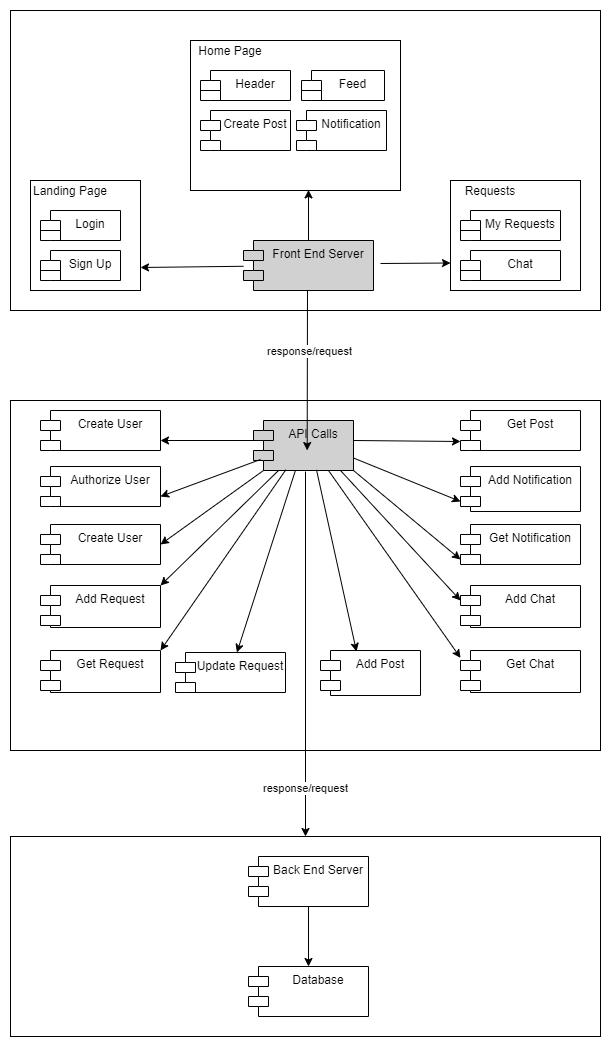

The diagram above was exported from draw.io. Its source (the exported page's mxGraphModel, read from the mxfile embedded in the PNG):
<mxGraphModel dx="1022" dy="412" grid="1" gridSize="10" guides="1" tooltips="1" connect="1" arrows="1" fold="1" page="1" pageScale="1" pageWidth="827" pageHeight="1169" background="#ffffff" math="0" shadow="0">
  <root>
    <mxCell id="0" />
    <mxCell id="1" parent="0" />
    <mxCell id="4klPEtrQ1n-Fa8DOFj7Z-3" value="" style="rounded=0;whiteSpace=wrap;html=1;" vertex="1" parent="1">
      <mxGeometry x="90" y="140" width="590" height="300" as="geometry" />
    </mxCell>
    <mxCell id="4klPEtrQ1n-Fa8DOFj7Z-4" value="Front End Server" style="shape=module;align=left;spacingLeft=20;align=center;verticalAlign=top;fillColor=#D1D1D1;" vertex="1" parent="1">
      <mxGeometry x="323" y="370" width="130" height="50" as="geometry" />
    </mxCell>
    <mxCell id="4klPEtrQ1n-Fa8DOFj7Z-5" value="" style="rounded=0;whiteSpace=wrap;html=1;" vertex="1" parent="1">
      <mxGeometry x="110" y="310" width="110" height="110" as="geometry" />
    </mxCell>
    <mxCell id="4klPEtrQ1n-Fa8DOFj7Z-6" value="Landing Page" style="text;html=1;strokeColor=none;fillColor=none;align=center;verticalAlign=middle;whiteSpace=wrap;rounded=0;" vertex="1" parent="1">
      <mxGeometry x="110" y="310" width="80" height="20" as="geometry" />
    </mxCell>
    <mxCell id="4klPEtrQ1n-Fa8DOFj7Z-7" value="Login" style="shape=module;align=left;spacingLeft=20;align=center;verticalAlign=top;" vertex="1" parent="1">
      <mxGeometry x="120" y="340" width="80" height="30" as="geometry" />
    </mxCell>
    <mxCell id="4klPEtrQ1n-Fa8DOFj7Z-8" value="Sign Up" style="shape=module;align=left;spacingLeft=20;align=center;verticalAlign=top;" vertex="1" parent="1">
      <mxGeometry x="120" y="380" width="80" height="30" as="geometry" />
    </mxCell>
    <mxCell id="4klPEtrQ1n-Fa8DOFj7Z-9" value="" style="rounded=0;whiteSpace=wrap;html=1;" vertex="1" parent="1">
      <mxGeometry x="270" y="170" width="210" height="150" as="geometry" />
    </mxCell>
    <mxCell id="4klPEtrQ1n-Fa8DOFj7Z-10" value="Header" style="shape=module;align=left;spacingLeft=20;align=center;verticalAlign=top;" vertex="1" parent="1">
      <mxGeometry x="280" y="200" width="90" height="30" as="geometry" />
    </mxCell>
    <mxCell id="4klPEtrQ1n-Fa8DOFj7Z-11" value="Create Post" style="shape=module;align=left;spacingLeft=20;align=center;verticalAlign=top;" vertex="1" parent="1">
      <mxGeometry x="280" y="240" width="90" height="40" as="geometry" />
    </mxCell>
    <mxCell id="4klPEtrQ1n-Fa8DOFj7Z-12" value="Home Page" style="text;html=1;strokeColor=none;fillColor=none;align=center;verticalAlign=middle;whiteSpace=wrap;rounded=0;" vertex="1" parent="1">
      <mxGeometry x="270" y="170" width="80" height="20" as="geometry" />
    </mxCell>
    <mxCell id="4klPEtrQ1n-Fa8DOFj7Z-14" value="Feed" style="shape=module;align=left;spacingLeft=20;align=center;verticalAlign=top;" vertex="1" parent="1">
      <mxGeometry x="381" y="200" width="83" height="30" as="geometry" />
    </mxCell>
    <mxCell id="4klPEtrQ1n-Fa8DOFj7Z-15" value="Notification" style="shape=module;align=left;spacingLeft=20;align=center;verticalAlign=top;" vertex="1" parent="1">
      <mxGeometry x="376" y="240" width="90" height="40" as="geometry" />
    </mxCell>
    <mxCell id="4klPEtrQ1n-Fa8DOFj7Z-16" value="" style="rounded=0;whiteSpace=wrap;html=1;" vertex="1" parent="1">
      <mxGeometry x="530" y="310" width="130" height="110" as="geometry" />
    </mxCell>
    <mxCell id="4klPEtrQ1n-Fa8DOFj7Z-17" value="Requests" style="text;html=1;strokeColor=none;fillColor=none;align=center;verticalAlign=middle;whiteSpace=wrap;rounded=0;" vertex="1" parent="1">
      <mxGeometry x="530" y="310" width="80" height="20" as="geometry" />
    </mxCell>
    <mxCell id="4klPEtrQ1n-Fa8DOFj7Z-18" value="My Requests" style="shape=module;align=left;spacingLeft=20;align=center;verticalAlign=top;" vertex="1" parent="1">
      <mxGeometry x="540" y="340" width="100" height="30" as="geometry" />
    </mxCell>
    <mxCell id="4klPEtrQ1n-Fa8DOFj7Z-19" value="Chat" style="shape=module;align=left;spacingLeft=20;align=center;verticalAlign=top;" vertex="1" parent="1">
      <mxGeometry x="540" y="380" width="100" height="30" as="geometry" />
    </mxCell>
    <mxCell id="4klPEtrQ1n-Fa8DOFj7Z-21" value="" style="rounded=0;whiteSpace=wrap;html=1;" vertex="1" parent="1">
      <mxGeometry x="90" y="530" width="590" height="350" as="geometry" />
    </mxCell>
    <mxCell id="4klPEtrQ1n-Fa8DOFj7Z-22" value="API Calls" style="shape=module;align=left;spacingLeft=20;align=center;verticalAlign=top;fillColor=#D1D1D1;" vertex="1" parent="1">
      <mxGeometry x="333" y="550" width="100" height="50" as="geometry" />
    </mxCell>
    <mxCell id="4klPEtrQ1n-Fa8DOFj7Z-23" value="Create User" style="shape=module;align=left;spacingLeft=20;align=center;verticalAlign=top;" vertex="1" parent="1">
      <mxGeometry x="120" y="540" width="120" height="40" as="geometry" />
    </mxCell>
    <mxCell id="4klPEtrQ1n-Fa8DOFj7Z-24" value="Authorize User" style="shape=module;align=left;spacingLeft=20;align=center;verticalAlign=top;" vertex="1" parent="1">
      <mxGeometry x="120" y="596" width="120" height="40" as="geometry" />
    </mxCell>
    <mxCell id="4klPEtrQ1n-Fa8DOFj7Z-25" value="Create User" style="shape=module;align=left;spacingLeft=20;align=center;verticalAlign=top;" vertex="1" parent="1">
      <mxGeometry x="120" y="654" width="120" height="40" as="geometry" />
    </mxCell>
    <mxCell id="4klPEtrQ1n-Fa8DOFj7Z-26" value="Add Request" style="shape=module;align=left;spacingLeft=20;align=center;verticalAlign=top;" vertex="1" parent="1">
      <mxGeometry x="120" y="715" width="120" height="42" as="geometry" />
    </mxCell>
    <mxCell id="4klPEtrQ1n-Fa8DOFj7Z-27" value="Get Request" style="shape=module;align=left;spacingLeft=20;align=center;verticalAlign=top;" vertex="1" parent="1">
      <mxGeometry x="120" y="780" width="120" height="42" as="geometry" />
    </mxCell>
    <mxCell id="4klPEtrQ1n-Fa8DOFj7Z-29" value="Add Post" style="shape=module;align=left;spacingLeft=20;align=center;verticalAlign=top;" vertex="1" parent="1">
      <mxGeometry x="400" y="780" width="100" height="45" as="geometry" />
    </mxCell>
    <mxCell id="4klPEtrQ1n-Fa8DOFj7Z-30" value="Get Post" style="shape=module;align=left;spacingLeft=20;align=center;verticalAlign=top;" vertex="1" parent="1">
      <mxGeometry x="540" y="540" width="120" height="40" as="geometry" />
    </mxCell>
    <mxCell id="4klPEtrQ1n-Fa8DOFj7Z-31" value="Add Notification" style="shape=module;align=left;spacingLeft=20;align=center;verticalAlign=top;" vertex="1" parent="1">
      <mxGeometry x="540" y="596" width="120" height="45" as="geometry" />
    </mxCell>
    <mxCell id="4klPEtrQ1n-Fa8DOFj7Z-32" value="Get Notification" style="shape=module;align=left;spacingLeft=20;align=center;verticalAlign=top;" vertex="1" parent="1">
      <mxGeometry x="540" y="654" width="120" height="40" as="geometry" />
    </mxCell>
    <mxCell id="4klPEtrQ1n-Fa8DOFj7Z-33" value="Add Chat" style="shape=module;align=left;spacingLeft=20;align=center;verticalAlign=top;" vertex="1" parent="1">
      <mxGeometry x="540" y="715" width="120" height="42" as="geometry" />
    </mxCell>
    <mxCell id="4klPEtrQ1n-Fa8DOFj7Z-34" value="Get Chat" style="shape=module;align=left;spacingLeft=20;align=center;verticalAlign=top;" vertex="1" parent="1">
      <mxGeometry x="540" y="780" width="120" height="42" as="geometry" />
    </mxCell>
    <mxCell id="4klPEtrQ1n-Fa8DOFj7Z-35" value="" style="endArrow=classic;html=1;" edge="1" parent="1">
      <mxGeometry width="50" height="50" relative="1" as="geometry">
        <mxPoint x="387" y="420" as="sourcePoint" />
        <mxPoint x="386.6756756756756" y="580" as="targetPoint" />
      </mxGeometry>
    </mxCell>
    <mxCell id="4klPEtrQ1n-Fa8DOFj7Z-37" value="response/request" style="edgeLabel;html=1;align=center;verticalAlign=middle;resizable=0;points=[];" vertex="1" connectable="0" parent="4klPEtrQ1n-Fa8DOFj7Z-35">
      <mxGeometry x="-0.1667" y="1" relative="1" as="geometry">
        <mxPoint x="0.14" y="-7" as="offset" />
      </mxGeometry>
    </mxCell>
    <mxCell id="4klPEtrQ1n-Fa8DOFj7Z-36" value="Update Request" style="shape=module;align=left;spacingLeft=20;align=center;verticalAlign=top;" vertex="1" parent="1">
      <mxGeometry x="255" y="782" width="110" height="40" as="geometry" />
    </mxCell>
    <mxCell id="4klPEtrQ1n-Fa8DOFj7Z-38" value="" style="endArrow=classic;html=1;entryX=0;entryY=0.75;entryDx=0;entryDy=0;" edge="1" parent="1" target="4klPEtrQ1n-Fa8DOFj7Z-16">
      <mxGeometry width="50" height="50" relative="1" as="geometry">
        <mxPoint x="460" y="393" as="sourcePoint" />
        <mxPoint x="490" y="350" as="targetPoint" />
      </mxGeometry>
    </mxCell>
    <mxCell id="4klPEtrQ1n-Fa8DOFj7Z-39" value="" style="endArrow=classic;html=1;" edge="1" parent="1" source="4klPEtrQ1n-Fa8DOFj7Z-4">
      <mxGeometry width="50" height="50" relative="1" as="geometry">
        <mxPoint x="331.31999999999994" y="394" as="sourcePoint" />
        <mxPoint x="220" y="397" as="targetPoint" />
      </mxGeometry>
    </mxCell>
    <mxCell id="4klPEtrQ1n-Fa8DOFj7Z-40" value="" style="endArrow=classic;html=1;exitX=0.5;exitY=0;exitDx=0;exitDy=0;entryX=0.562;entryY=0.996;entryDx=0;entryDy=0;entryPerimeter=0;" edge="1" parent="1" source="4klPEtrQ1n-Fa8DOFj7Z-4" target="4klPEtrQ1n-Fa8DOFj7Z-9">
      <mxGeometry width="50" height="50" relative="1" as="geometry">
        <mxPoint x="363" y="365" as="sourcePoint" />
        <mxPoint x="443" y="364.5" as="targetPoint" />
      </mxGeometry>
    </mxCell>
    <mxCell id="4klPEtrQ1n-Fa8DOFj7Z-41" value="" style="endArrow=classic;html=1;exitX=1;exitY=0.5;exitDx=0;exitDy=0;" edge="1" parent="1">
      <mxGeometry width="50" height="50" relative="1" as="geometry">
        <mxPoint x="433" y="570" as="sourcePoint" />
        <mxPoint x="540" y="571" as="targetPoint" />
      </mxGeometry>
    </mxCell>
    <mxCell id="4klPEtrQ1n-Fa8DOFj7Z-42" value="" style="endArrow=classic;html=1;exitX=0.417;exitY=1.013;exitDx=0;exitDy=0;exitPerimeter=0;" edge="1" parent="1" source="4klPEtrQ1n-Fa8DOFj7Z-22" target="4klPEtrQ1n-Fa8DOFj7Z-36">
      <mxGeometry width="50" height="50" relative="1" as="geometry">
        <mxPoint x="389" y="650" as="sourcePoint" />
        <mxPoint x="466" y="651" as="targetPoint" />
      </mxGeometry>
    </mxCell>
    <mxCell id="4klPEtrQ1n-Fa8DOFj7Z-43" value="" style="endArrow=classic;html=1;exitX=0.63;exitY=0.987;exitDx=0;exitDy=0;exitPerimeter=0;entryX=0.36;entryY=0.022;entryDx=0;entryDy=0;entryPerimeter=0;" edge="1" parent="1" source="4klPEtrQ1n-Fa8DOFj7Z-22" target="4klPEtrQ1n-Fa8DOFj7Z-29">
      <mxGeometry width="50" height="50" relative="1" as="geometry">
        <mxPoint x="393" y="610" as="sourcePoint" />
        <mxPoint x="355.66666666666674" y="680" as="targetPoint" />
      </mxGeometry>
    </mxCell>
    <mxCell id="4klPEtrQ1n-Fa8DOFj7Z-44" value="" style="endArrow=classic;html=1;exitX=1;exitY=0.75;exitDx=0;exitDy=0;entryX=0;entryY=0;entryDx=0;entryDy=35;entryPerimeter=0;" edge="1" parent="1" source="4klPEtrQ1n-Fa8DOFj7Z-22" target="4klPEtrQ1n-Fa8DOFj7Z-31">
      <mxGeometry width="50" height="50" relative="1" as="geometry">
        <mxPoint x="406" y="609.3499999999999" as="sourcePoint" />
        <mxPoint x="446" y="675.99" as="targetPoint" />
        <Array as="points" />
      </mxGeometry>
    </mxCell>
    <mxCell id="4klPEtrQ1n-Fa8DOFj7Z-45" value="" style="endArrow=classic;html=1;exitX=0.09;exitY=0.4;exitDx=0;exitDy=0;entryX=1;entryY=0.75;entryDx=0;entryDy=0;exitPerimeter=0;" edge="1" parent="1" source="4klPEtrQ1n-Fa8DOFj7Z-22" target="4klPEtrQ1n-Fa8DOFj7Z-23">
      <mxGeometry width="50" height="50" relative="1" as="geometry">
        <mxPoint x="286.5" y="607.5" as="sourcePoint" />
        <mxPoint x="363.5" y="647.5" as="targetPoint" />
      </mxGeometry>
    </mxCell>
    <mxCell id="4klPEtrQ1n-Fa8DOFj7Z-46" value="" style="endArrow=classic;html=1;entryX=1;entryY=0.75;entryDx=0;entryDy=0;" edge="1" parent="1" target="4klPEtrQ1n-Fa8DOFj7Z-24">
      <mxGeometry width="50" height="50" relative="1" as="geometry">
        <mxPoint x="340" y="589" as="sourcePoint" />
        <mxPoint x="363.5" y="640" as="targetPoint" />
      </mxGeometry>
    </mxCell>
    <mxCell id="4klPEtrQ1n-Fa8DOFj7Z-47" style="edgeStyle=orthogonalEdgeStyle;rounded=0;orthogonalLoop=1;jettySize=auto;html=1;exitX=0.5;exitY=1;exitDx=0;exitDy=0;" edge="1" parent="1" source="4klPEtrQ1n-Fa8DOFj7Z-24" target="4klPEtrQ1n-Fa8DOFj7Z-24">
      <mxGeometry relative="1" as="geometry" />
    </mxCell>
    <mxCell id="4klPEtrQ1n-Fa8DOFj7Z-48" value="" style="endArrow=classic;html=1;entryX=1;entryY=0.5;entryDx=0;entryDy=0;exitX=0;exitY=1;exitDx=10;exitDy=0;exitPerimeter=0;" edge="1" parent="1" source="4klPEtrQ1n-Fa8DOFj7Z-22" target="4klPEtrQ1n-Fa8DOFj7Z-25">
      <mxGeometry width="50" height="50" relative="1" as="geometry">
        <mxPoint x="352.70000000000005" y="598.6500000000001" as="sourcePoint" />
        <mxPoint x="250" y="636" as="targetPoint" />
      </mxGeometry>
    </mxCell>
    <mxCell id="4klPEtrQ1n-Fa8DOFj7Z-49" value="" style="endArrow=classic;html=1;exitX=0.25;exitY=1;exitDx=0;exitDy=0;entryX=1;entryY=0;entryDx=0;entryDy=0;" edge="1" parent="1" source="4klPEtrQ1n-Fa8DOFj7Z-22" target="4klPEtrQ1n-Fa8DOFj7Z-26">
      <mxGeometry width="50" height="50" relative="1" as="geometry">
        <mxPoint x="440" y="670" as="sourcePoint" />
        <mxPoint x="490" y="620" as="targetPoint" />
      </mxGeometry>
    </mxCell>
    <mxCell id="4klPEtrQ1n-Fa8DOFj7Z-50" value="" style="endArrow=classic;html=1;exitX=1;exitY=1;exitDx=0;exitDy=0;entryX=0;entryY=0;entryDx=0;entryDy=35;entryPerimeter=0;" edge="1" parent="1" source="4klPEtrQ1n-Fa8DOFj7Z-22" target="4klPEtrQ1n-Fa8DOFj7Z-32">
      <mxGeometry width="50" height="50" relative="1" as="geometry">
        <mxPoint x="443" y="610" as="sourcePoint" />
        <mxPoint x="550" y="645" as="targetPoint" />
      </mxGeometry>
    </mxCell>
    <mxCell id="4klPEtrQ1n-Fa8DOFj7Z-51" value="" style="endArrow=classic;html=1;entryX=0;entryY=0;entryDx=0;entryDy=15;entryPerimeter=0;" edge="1" parent="1" target="4klPEtrQ1n-Fa8DOFj7Z-33">
      <mxGeometry width="50" height="50" relative="1" as="geometry">
        <mxPoint x="420" y="600" as="sourcePoint" />
        <mxPoint x="560" y="655" as="targetPoint" />
      </mxGeometry>
    </mxCell>
    <mxCell id="4klPEtrQ1n-Fa8DOFj7Z-52" value="" style="endArrow=classic;html=1;entryX=0;entryY=0.175;entryDx=0;entryDy=0;entryPerimeter=0;exitX=0.75;exitY=1;exitDx=0;exitDy=0;" edge="1" parent="1" source="4klPEtrQ1n-Fa8DOFj7Z-22" target="4klPEtrQ1n-Fa8DOFj7Z-34">
      <mxGeometry width="50" height="50" relative="1" as="geometry">
        <mxPoint x="430" y="610" as="sourcePoint" />
        <mxPoint x="550" y="763" as="targetPoint" />
      </mxGeometry>
    </mxCell>
    <mxCell id="4klPEtrQ1n-Fa8DOFj7Z-53" value="" style="endArrow=classic;html=1;exitX=0.323;exitY=0.987;exitDx=0;exitDy=0;entryX=1;entryY=0;entryDx=0;entryDy=0;exitPerimeter=0;" edge="1" parent="1" source="4klPEtrQ1n-Fa8DOFj7Z-22" target="4klPEtrQ1n-Fa8DOFj7Z-27">
      <mxGeometry width="50" height="50" relative="1" as="geometry">
        <mxPoint x="368" y="610" as="sourcePoint" />
        <mxPoint x="250" y="725" as="targetPoint" />
      </mxGeometry>
    </mxCell>
    <mxCell id="4klPEtrQ1n-Fa8DOFj7Z-54" value="" style="rounded=0;whiteSpace=wrap;html=1;fillColor=#FFFFFF;" vertex="1" parent="1">
      <mxGeometry x="90" y="966" width="590" height="200" as="geometry" />
    </mxCell>
    <mxCell id="4klPEtrQ1n-Fa8DOFj7Z-55" value="Back End Server" style="shape=module;align=left;spacingLeft=20;align=center;verticalAlign=top;" vertex="1" parent="1">
      <mxGeometry x="328" y="986" width="120" height="50" as="geometry" />
    </mxCell>
    <mxCell id="4klPEtrQ1n-Fa8DOFj7Z-56" value="Database" style="shape=module;align=left;spacingLeft=20;align=center;verticalAlign=top;" vertex="1" parent="1">
      <mxGeometry x="328" y="1096" width="120" height="50" as="geometry" />
    </mxCell>
    <mxCell id="4klPEtrQ1n-Fa8DOFj7Z-57" value="" style="endArrow=classic;html=1;entryX=0.5;entryY=0;entryDx=0;entryDy=0;" edge="1" parent="1" target="4klPEtrQ1n-Fa8DOFj7Z-54">
      <mxGeometry width="50" height="50" relative="1" as="geometry">
        <mxPoint x="385" y="601" as="sourcePoint" />
        <mxPoint x="387.4956756756756" y="860" as="targetPoint" />
      </mxGeometry>
    </mxCell>
    <mxCell id="4klPEtrQ1n-Fa8DOFj7Z-58" value="response/request" style="edgeLabel;html=1;align=center;verticalAlign=middle;resizable=0;points=[];" vertex="1" connectable="0" parent="4klPEtrQ1n-Fa8DOFj7Z-57">
      <mxGeometry x="-0.1667" y="1" relative="1" as="geometry">
        <mxPoint x="-1.91" y="164.01" as="offset" />
      </mxGeometry>
    </mxCell>
    <mxCell id="4klPEtrQ1n-Fa8DOFj7Z-60" value="" style="endArrow=classic;html=1;entryX=0.5;entryY=0;entryDx=0;entryDy=0;exitX=0.5;exitY=1;exitDx=0;exitDy=0;" edge="1" parent="1" source="4klPEtrQ1n-Fa8DOFj7Z-55" target="4klPEtrQ1n-Fa8DOFj7Z-56">
      <mxGeometry width="50" height="50" relative="1" as="geometry">
        <mxPoint x="440" y="986" as="sourcePoint" />
        <mxPoint x="490" y="936" as="targetPoint" />
      </mxGeometry>
    </mxCell>
  </root>
</mxGraphModel>